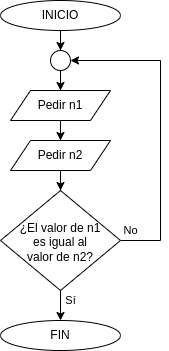

The diagram above was exported from draw.io. Its source (the exported page's mxGraphModel, read from the mxfile embedded in the PNG):
<mxGraphModel dx="1422" dy="761" grid="1" gridSize="10" guides="1" tooltips="1" connect="1" arrows="1" fold="1" page="1" pageScale="1" pageWidth="827" pageHeight="1169" math="0" shadow="0">
  <root>
    <mxCell id="0" />
    <mxCell id="1" parent="0" />
    <mxCell id="QiKrY_GY4bPT90JJFN31-22" value="Sí" style="edgeStyle=orthogonalEdgeStyle;rounded=0;orthogonalLoop=1;jettySize=auto;html=1;fontColor=#000000;" edge="1" parent="1" source="QiKrY_GY4bPT90JJFN31-3" target="QiKrY_GY4bPT90JJFN31-6">
      <mxGeometry x="0.2" y="10" relative="1" as="geometry">
        <mxPoint as="offset" />
      </mxGeometry>
    </mxCell>
    <mxCell id="QiKrY_GY4bPT90JJFN31-33" value="No" style="edgeStyle=orthogonalEdgeStyle;rounded=0;orthogonalLoop=1;jettySize=auto;html=1;fontColor=#000000;" edge="1" parent="1" source="QiKrY_GY4bPT90JJFN31-3" target="QiKrY_GY4bPT90JJFN31-27">
      <mxGeometry x="-0.9355" y="10" relative="1" as="geometry">
        <mxPoint x="410" y="250" as="targetPoint" />
        <Array as="points">
          <mxPoint x="320" y="310" />
          <mxPoint x="320" y="130" />
        </Array>
        <mxPoint as="offset" />
      </mxGeometry>
    </mxCell>
    <mxCell id="QiKrY_GY4bPT90JJFN31-3" value="¿El valor de n1&lt;br&gt;es igual al&lt;br&gt;valor de n2?" style="rhombus;whiteSpace=wrap;html=1;shadow=0;fontFamily=Helvetica;fontSize=12;align=center;strokeWidth=1;spacing=6;spacingTop=4;fontColor=#000000;" vertex="1" parent="1">
      <mxGeometry x="160" y="260" width="120" height="100" as="geometry" />
    </mxCell>
    <mxCell id="QiKrY_GY4bPT90JJFN31-28" value="" style="edgeStyle=orthogonalEdgeStyle;rounded=0;orthogonalLoop=1;jettySize=auto;html=1;fontColor=#000000;" edge="1" parent="1" source="QiKrY_GY4bPT90JJFN31-5" target="QiKrY_GY4bPT90JJFN31-27">
      <mxGeometry relative="1" as="geometry" />
    </mxCell>
    <mxCell id="QiKrY_GY4bPT90JJFN31-5" value="INICIO" style="ellipse;whiteSpace=wrap;html=1;fontColor=#000000;" vertex="1" parent="1">
      <mxGeometry x="160" y="70" width="120" height="30" as="geometry" />
    </mxCell>
    <mxCell id="QiKrY_GY4bPT90JJFN31-6" value="FIN" style="ellipse;whiteSpace=wrap;html=1;fontColor=#000000;" vertex="1" parent="1">
      <mxGeometry x="160" y="390" width="120" height="30" as="geometry" />
    </mxCell>
    <mxCell id="QiKrY_GY4bPT90JJFN31-25" value="" style="edgeStyle=orthogonalEdgeStyle;rounded=0;orthogonalLoop=1;jettySize=auto;html=1;fontColor=#000000;" edge="1" parent="1" source="QiKrY_GY4bPT90JJFN31-8" target="QiKrY_GY4bPT90JJFN31-23">
      <mxGeometry relative="1" as="geometry" />
    </mxCell>
    <mxCell id="QiKrY_GY4bPT90JJFN31-8" value="&lt;font&gt;Pedir n1&lt;/font&gt;" style="shape=parallelogram;perimeter=parallelogramPerimeter;whiteSpace=wrap;html=1;fixedSize=1;fontColor=#000000;" vertex="1" parent="1">
      <mxGeometry x="170" y="160" width="100" height="30" as="geometry" />
    </mxCell>
    <mxCell id="QiKrY_GY4bPT90JJFN31-26" value="" style="edgeStyle=orthogonalEdgeStyle;rounded=0;orthogonalLoop=1;jettySize=auto;html=1;fontColor=#000000;" edge="1" parent="1" source="QiKrY_GY4bPT90JJFN31-23" target="QiKrY_GY4bPT90JJFN31-3">
      <mxGeometry relative="1" as="geometry" />
    </mxCell>
    <mxCell id="QiKrY_GY4bPT90JJFN31-23" value="&lt;font&gt;Pedir n2&lt;br&gt;&lt;/font&gt;" style="shape=parallelogram;perimeter=parallelogramPerimeter;whiteSpace=wrap;html=1;fixedSize=1;fontColor=#000000;" vertex="1" parent="1">
      <mxGeometry x="170" y="210" width="100" height="30" as="geometry" />
    </mxCell>
    <mxCell id="QiKrY_GY4bPT90JJFN31-30" value="" style="edgeStyle=orthogonalEdgeStyle;rounded=0;orthogonalLoop=1;jettySize=auto;html=1;entryX=0.5;entryY=0;entryDx=0;entryDy=0;fontColor=#000000;" edge="1" parent="1" source="QiKrY_GY4bPT90JJFN31-27" target="QiKrY_GY4bPT90JJFN31-8">
      <mxGeometry relative="1" as="geometry">
        <mxPoint x="190" y="140" as="targetPoint" />
      </mxGeometry>
    </mxCell>
    <mxCell id="QiKrY_GY4bPT90JJFN31-27" value="" style="ellipse;whiteSpace=wrap;html=1;aspect=fixed;fontColor=#000000;" vertex="1" parent="1">
      <mxGeometry x="210" y="120" width="20" height="20" as="geometry" />
    </mxCell>
  </root>
</mxGraphModel>